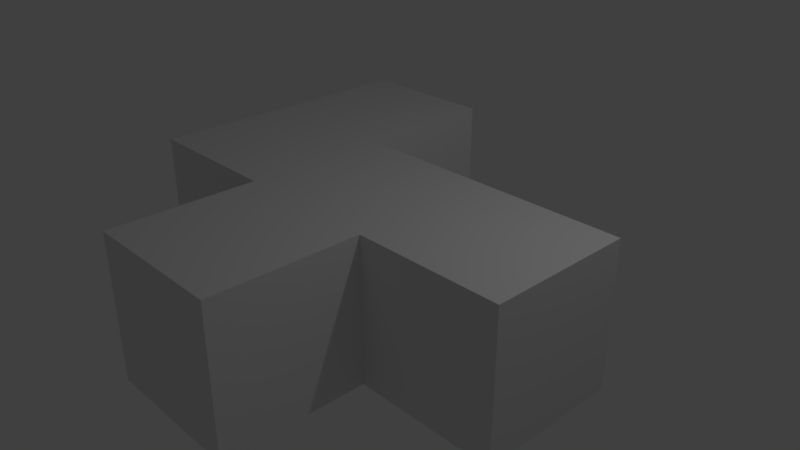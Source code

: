 # Source: 5F.blend  (saved by Blender 2.79.0; exported with 4.5.12 LTS)
import bpy
from mathutils import Matrix  # noqa: F401  (used for matrix-valued properties, if any)

bpy.ops.wm.read_factory_settings(use_empty=True)
scene = bpy.context.scene
scene.name = 'Scene'

# ---- collections
col_collection_1 = bpy.data.collections.new('Collection 1'); scene.collection.children.link(col_collection_1)

# ---- materials (node trees are filled in below, after node groups)
mat_material = bpy.data.materials.new('Material')
mat_material.alpha_threshold = 0.0
mat_material.use_transparent_shadow = False
mat_material.roughness = 0.5
mat_material.line_color = (0.0, 0.0, 0.0, 1.0)

# ---- material node trees

# ---- world
world_world = bpy.data.worlds.new('World'); scene.world = world_world
world_world.color = (0.05088, 0.05088, 0.05088)
world_world.use_sun_shadow = False
world_world.sun_shadow_jitter_overblur = 0.0
world_world.cycles.sampling_method = 'MANUAL'

# ---- cameras
cam_camera = bpy.data.cameras.new('Camera')
cam_camera.clip_end = 100.0
cam_camera.lens = 35.0
cam_camera.sensor_width = 32.0
cam_camera.sensor_height = 18.0
cam_camera.ortho_scale = 7.314
cam_camera.dof.focus_distance = 0.0
cam_camera.dof.aperture_fstop = 128.0

# ---- lights
light_lamp = bpy.data.lights.new('Lamp', 'POINT')
light_lamp.transmission_factor = 0.0
light_lamp.cutoff_distance = 30.0
light_lamp.energy = 100.0
light_lamp.shadow_buffer_clip_start = 1.001
light_lamp.shadow_soft_size = 0.1
light_lamp.shadow_maximum_resolution = 0.006
light_lamp.use_absolute_resolution = True

# ---- meshes
me_cube = bpy.data.meshes.new('Cube')
me_cube.from_pydata([(1.0, 1.0, -1.0), (1.0, -1.0, -1.0), (-1.0, -1.0, -1.0), (-1.0, 1.0, -1.0), (1.0, 1.0, 1.0), (1.0, -1.0, 1.0), (-1.0, -1.0, 1.0), (-1.0, 1.0, 1.0), (3.0, 1.0, -1.0), (3.0, -1.0, -1.0), (3.0, 1.0, 1.0), (3.0, -1.0, 1.0), (-3.0, -1.0, -1.0), (-3.0, 1.0, -1.0), (-3.0, -1.0, 1.0), (-3.0, 1.0, 1.0), (1.0, -3.0, -1.0), (-1.0, -3.0, -1.0), (1.0, -3.0, 1.0), (-1.0, -3.0, 1.0), (-1.0, 3.0, -1.0), (-1.0, 3.0, 1.0), (-3.0, 3.0, -1.0), (-3.0, 3.0, 1.0)], [], [(0, 1, 2, 3), (4, 7, 6, 5), (4, 5, 11, 10), (2, 1, 16, 17), (2, 6, 14, 12), (4, 0, 3, 7), (8, 10, 11, 9), (5, 1, 9, 11), (0, 4, 10, 8), (1, 0, 8, 9), (12, 14, 15, 13), (6, 7, 15, 14), (15, 7, 21, 23), (3, 2, 12, 13), (16, 18, 19, 17), (5, 6, 19, 18), (6, 2, 17, 19), (1, 5, 18, 16), (21, 20, 22, 23), (13, 15, 23, 22), (7, 3, 20, 21), (3, 13, 22, 20)])
me_cube.materials.append(mat_material)
me_cube.use_remesh_preserve_volume = False
me_cube.use_remesh_preserve_attributes = False
me_cube.use_mirror_vertex_groups = False
me_cube.update()

# ---- objects
ob_5f = bpy.data.objects.new('5F', me_cube)
ob_lamp = bpy.data.objects.new('Lamp', light_lamp)
ob_camera = bpy.data.objects.new('Camera', cam_camera)

# ---- transforms, parenting, visibility, modifiers, constraints
ob_5f.location = (0.0, 0.0, 0.0)
ob_5f.lock_rotations_4d = False
ob_5f.empty_display_type = 'ARROWS'
ob_5f.lineart.crease_threshold = 0.0
ob_lamp.location = (4.076, 1.005, 5.904)
ob_lamp.rotation_euler = (0.6503, 0.05522, 1.866)
ob_lamp.lock_rotations_4d = False
ob_lamp.empty_display_type = 'ARROWS'
ob_lamp.color = (0.0, 0.0, 0.0, 0.0)
ob_lamp.lineart.crease_threshold = 0.0
ob_camera.location = (7.481, -6.508, 5.344)
ob_camera.rotation_euler = (1.109, 0.0, 0.8149)
ob_camera.lock_rotations_4d = False
ob_camera.empty_display_type = 'ARROWS'
ob_camera.color = (0.0, 0.0, 0.0, 0.0)
ob_camera.display_type = 'WIRE'
ob_camera.lineart.crease_threshold = 0.0

# ---- collection membership
col_collection_1.objects.link(ob_5f)
col_collection_1.objects.link(ob_lamp)
col_collection_1.objects.link(ob_camera)

# ---- scene / render settings (as saved in the file)
scene.camera = ob_camera
scene.frame_start = 1; scene.frame_end = 250; scene.frame_set(1)
scene.render.engine = 'BLENDER_EEVEE_NEXT'
scene.render.resolution_percentage = 50
scene.render.dither_intensity = 0.0
scene.cycles.use_denoising = False
scene.cycles.samples = 128
scene.cycles.sampling_pattern = 'TABULATED_SOBOL'
scene.cycles.use_adaptive_sampling = False
scene.cycles.use_light_tree = False
scene.cycles.blur_glossy = 0.0
scene.cycles.sample_clamp_indirect = 0.0
scene.view_settings.view_transform = 'Standard'
bpy.context.view_layer.update()
